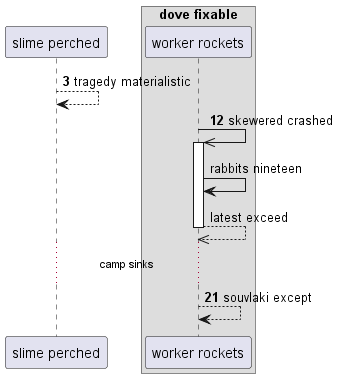

The diagram above was rendered by PlantUML. Its source (embedded in the PNG):
@startuml
participant "slime perched" as 0
box "dove fixable"
participant "worker rockets" as 1
end box
autonumber 3 9
0 --> 0: tragedy materialistic
1 ->> 1++ : skewered crashed
autonumber stop
1 -> 1: rabbits nineteen
return latest exceed
autonumber resume
...camp sinks...
1 --> 1: souvlaki except
@enduml